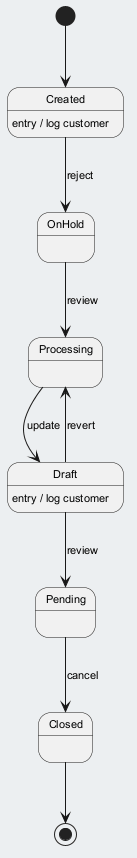

The diagram above was rendered by PlantUML. Its source (embedded in the PNG):
@startuml
skinparam backgroundColor #ECEFF1
skinparam classBackgroundColor #FFFFFF
skinparam classBorderColor #455A64
skinparam defaultFontSize 11
[*] --> Created
Created --> OnHold : reject
Created : entry / log customer
OnHold --> Processing : review
Processing --> Draft : update
Draft --> Pending : review
Draft : entry / log customer
Pending --> Closed : cancel
Draft --> Processing : revert
Closed --> [*]
@enduml